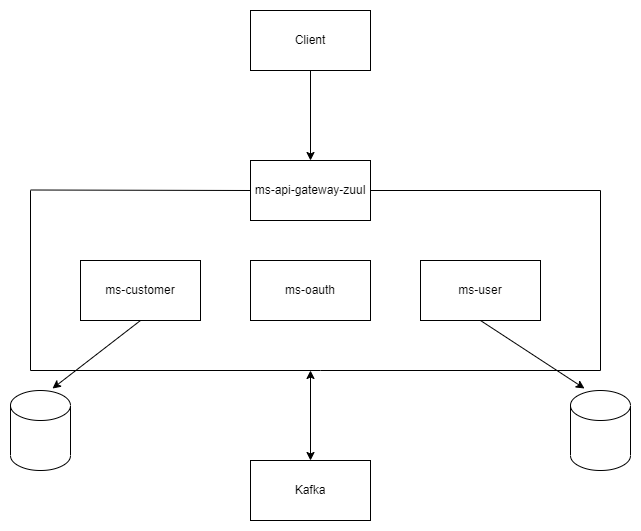

The diagram above was exported from draw.io. Its source (the exported page's mxGraphModel, read from the mxfile embedded in the PNG):
<mxGraphModel dx="1434" dy="756" grid="1" gridSize="10" guides="1" tooltips="1" connect="1" arrows="1" fold="1" page="1" pageScale="1" pageWidth="850" pageHeight="1100" math="0" shadow="0">
  <root>
    <mxCell id="0" />
    <mxCell id="1" parent="0" />
    <mxCell id="2WqFZdhD4ek6ZMnFFiyv-3" style="edgeStyle=orthogonalEdgeStyle;rounded=0;orthogonalLoop=1;jettySize=auto;html=1;exitX=0.5;exitY=1;exitDx=0;exitDy=0;" edge="1" parent="1" source="2WqFZdhD4ek6ZMnFFiyv-1" target="2WqFZdhD4ek6ZMnFFiyv-2">
      <mxGeometry relative="1" as="geometry" />
    </mxCell>
    <mxCell id="2WqFZdhD4ek6ZMnFFiyv-1" value="Client" style="rounded=0;whiteSpace=wrap;html=1;" vertex="1" parent="1">
      <mxGeometry x="330" y="140" width="120" height="60" as="geometry" />
    </mxCell>
    <mxCell id="2WqFZdhD4ek6ZMnFFiyv-2" value="ms-api-gateway-zuul" style="rounded=0;whiteSpace=wrap;html=1;fillColor=none;" vertex="1" parent="1">
      <mxGeometry x="330" y="290" width="120" height="60" as="geometry" />
    </mxCell>
    <mxCell id="2WqFZdhD4ek6ZMnFFiyv-4" value="ms-user" style="rounded=0;whiteSpace=wrap;html=1;" vertex="1" parent="1">
      <mxGeometry x="500" y="390" width="120" height="60" as="geometry" />
    </mxCell>
    <mxCell id="2WqFZdhD4ek6ZMnFFiyv-5" value="ms-oauth" style="rounded=0;whiteSpace=wrap;html=1;" vertex="1" parent="1">
      <mxGeometry x="330" y="390" width="120" height="60" as="geometry" />
    </mxCell>
    <mxCell id="2WqFZdhD4ek6ZMnFFiyv-6" value="ms-customer" style="rounded=0;whiteSpace=wrap;html=1;" vertex="1" parent="1">
      <mxGeometry x="160" y="390" width="120" height="60" as="geometry" />
    </mxCell>
    <mxCell id="2WqFZdhD4ek6ZMnFFiyv-8" value="" style="endArrow=none;html=1;rounded=0;entryX=0;entryY=0.5;entryDx=0;entryDy=0;" edge="1" parent="1" target="2WqFZdhD4ek6ZMnFFiyv-2">
      <mxGeometry width="50" height="50" relative="1" as="geometry">
        <mxPoint x="110" y="319.5" as="sourcePoint" />
        <mxPoint x="320" y="320" as="targetPoint" />
        <Array as="points" />
      </mxGeometry>
    </mxCell>
    <mxCell id="2WqFZdhD4ek6ZMnFFiyv-9" value="" style="endArrow=none;html=1;rounded=0;" edge="1" parent="1">
      <mxGeometry width="50" height="50" relative="1" as="geometry">
        <mxPoint x="110" y="500" as="sourcePoint" />
        <mxPoint x="680" y="500" as="targetPoint" />
        <Array as="points">
          <mxPoint x="400" y="500" />
        </Array>
      </mxGeometry>
    </mxCell>
    <mxCell id="2WqFZdhD4ek6ZMnFFiyv-10" value="" style="endArrow=none;html=1;rounded=0;exitX=1;exitY=0.5;exitDx=0;exitDy=0;" edge="1" parent="1" source="2WqFZdhD4ek6ZMnFFiyv-2">
      <mxGeometry width="50" height="50" relative="1" as="geometry">
        <mxPoint x="470" y="319.5" as="sourcePoint" />
        <mxPoint x="680" y="320" as="targetPoint" />
        <Array as="points" />
      </mxGeometry>
    </mxCell>
    <mxCell id="2WqFZdhD4ek6ZMnFFiyv-11" value="" style="endArrow=none;html=1;rounded=0;" edge="1" parent="1">
      <mxGeometry width="50" height="50" relative="1" as="geometry">
        <mxPoint x="110" y="320" as="sourcePoint" />
        <mxPoint x="110" y="500" as="targetPoint" />
        <Array as="points" />
      </mxGeometry>
    </mxCell>
    <mxCell id="2WqFZdhD4ek6ZMnFFiyv-12" value="" style="endArrow=none;html=1;rounded=0;" edge="1" parent="1">
      <mxGeometry width="50" height="50" relative="1" as="geometry">
        <mxPoint x="680" y="320" as="sourcePoint" />
        <mxPoint x="680" y="500" as="targetPoint" />
        <Array as="points" />
      </mxGeometry>
    </mxCell>
    <mxCell id="2WqFZdhD4ek6ZMnFFiyv-13" value="" style="shape=cylinder3;whiteSpace=wrap;html=1;boundedLbl=1;backgroundOutline=1;size=15;fillColor=default;" vertex="1" parent="1">
      <mxGeometry x="90" y="520" width="60" height="80" as="geometry" />
    </mxCell>
    <mxCell id="2WqFZdhD4ek6ZMnFFiyv-14" value="" style="shape=cylinder3;whiteSpace=wrap;html=1;boundedLbl=1;backgroundOutline=1;size=15;fillColor=default;" vertex="1" parent="1">
      <mxGeometry x="650" y="520" width="60" height="80" as="geometry" />
    </mxCell>
    <mxCell id="2WqFZdhD4ek6ZMnFFiyv-16" value="" style="endArrow=classic;html=1;rounded=0;exitX=0.5;exitY=1;exitDx=0;exitDy=0;entryX=0.7;entryY=-0.025;entryDx=0;entryDy=0;entryPerimeter=0;" edge="1" parent="1" source="2WqFZdhD4ek6ZMnFFiyv-6" target="2WqFZdhD4ek6ZMnFFiyv-13">
      <mxGeometry width="50" height="50" relative="1" as="geometry">
        <mxPoint x="400" y="510" as="sourcePoint" />
        <mxPoint x="130" y="510" as="targetPoint" />
      </mxGeometry>
    </mxCell>
    <mxCell id="2WqFZdhD4ek6ZMnFFiyv-17" value="" style="endArrow=classic;html=1;rounded=0;exitX=0.5;exitY=1;exitDx=0;exitDy=0;entryX=0.233;entryY=-0.025;entryDx=0;entryDy=0;entryPerimeter=0;" edge="1" parent="1" source="2WqFZdhD4ek6ZMnFFiyv-4" target="2WqFZdhD4ek6ZMnFFiyv-14">
      <mxGeometry width="50" height="50" relative="1" as="geometry">
        <mxPoint x="620" y="450" as="sourcePoint" />
        <mxPoint x="580" y="520" as="targetPoint" />
      </mxGeometry>
    </mxCell>
    <mxCell id="2WqFZdhD4ek6ZMnFFiyv-18" value="Kafka" style="rounded=0;whiteSpace=wrap;html=1;fillColor=default;" vertex="1" parent="1">
      <mxGeometry x="330" y="590" width="120" height="60" as="geometry" />
    </mxCell>
    <mxCell id="2WqFZdhD4ek6ZMnFFiyv-19" value="" style="endArrow=classic;startArrow=classic;html=1;rounded=0;exitX=0.5;exitY=0;exitDx=0;exitDy=0;" edge="1" parent="1" source="2WqFZdhD4ek6ZMnFFiyv-18">
      <mxGeometry width="50" height="50" relative="1" as="geometry">
        <mxPoint x="400" y="510" as="sourcePoint" />
        <mxPoint x="390" y="500" as="targetPoint" />
      </mxGeometry>
    </mxCell>
  </root>
</mxGraphModel>